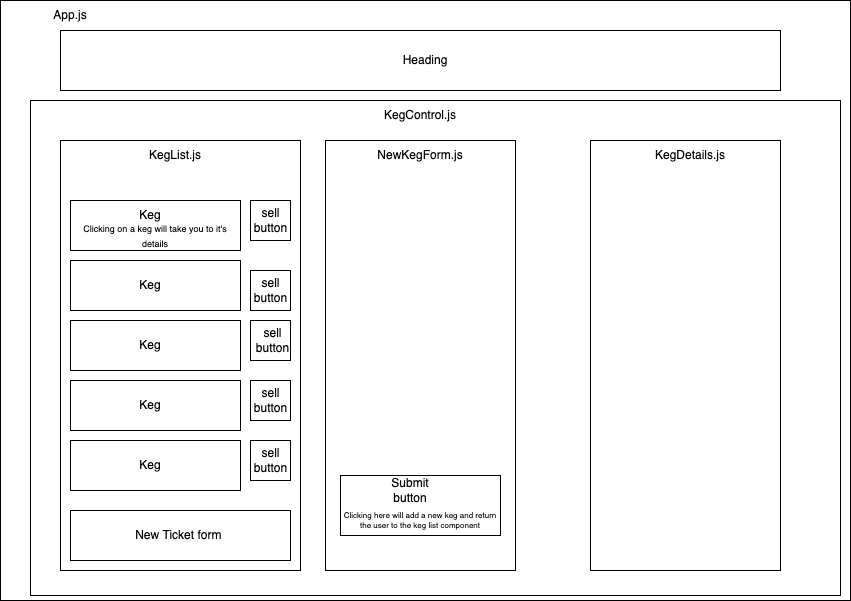

The diagram above was exported from draw.io. Its source (the exported page's mxGraphModel, read from the mxfile embedded in the PNG):
<mxGraphModel dx="1298" dy="770" grid="1" gridSize="10" guides="1" tooltips="1" connect="1" arrows="1" fold="1" page="1" pageScale="1" pageWidth="850" pageHeight="1100" math="0" shadow="0">
  <root>
    <mxCell id="0" />
    <mxCell id="1" parent="0" />
    <mxCell id="brdxfqALXL5jnNFgV9CJ-1" value="" style="rounded=0;whiteSpace=wrap;html=1;" vertex="1" parent="1">
      <mxGeometry y="40" width="850" height="600" as="geometry" />
    </mxCell>
    <mxCell id="brdxfqALXL5jnNFgV9CJ-2" value="App.js" style="text;html=1;strokeColor=none;fillColor=none;align=center;verticalAlign=middle;whiteSpace=wrap;rounded=0;" vertex="1" parent="1">
      <mxGeometry x="40" y="40" width="60" height="30" as="geometry" />
    </mxCell>
    <mxCell id="brdxfqALXL5jnNFgV9CJ-3" value="" style="rounded=0;whiteSpace=wrap;html=1;" vertex="1" parent="1">
      <mxGeometry x="60" y="70" width="720" height="60" as="geometry" />
    </mxCell>
    <mxCell id="brdxfqALXL5jnNFgV9CJ-4" value="Heading" style="text;html=1;strokeColor=none;fillColor=none;align=center;verticalAlign=middle;whiteSpace=wrap;rounded=0;" vertex="1" parent="1">
      <mxGeometry x="380" y="85" width="90" height="30" as="geometry" />
    </mxCell>
    <mxCell id="brdxfqALXL5jnNFgV9CJ-25" value="" style="rounded=0;whiteSpace=wrap;html=1;" vertex="1" parent="1">
      <mxGeometry x="30" y="140" width="810" height="495" as="geometry" />
    </mxCell>
    <mxCell id="brdxfqALXL5jnNFgV9CJ-10" value="" style="rounded=0;whiteSpace=wrap;html=1;" vertex="1" parent="1">
      <mxGeometry x="60" y="180" width="240" height="430" as="geometry" />
    </mxCell>
    <mxCell id="brdxfqALXL5jnNFgV9CJ-11" value="KegList.js" style="text;html=1;strokeColor=none;fillColor=none;align=center;verticalAlign=middle;whiteSpace=wrap;rounded=0;" vertex="1" parent="1">
      <mxGeometry x="120" y="180" width="110" height="30" as="geometry" />
    </mxCell>
    <mxCell id="brdxfqALXL5jnNFgV9CJ-12" value="" style="rounded=0;whiteSpace=wrap;html=1;" vertex="1" parent="1">
      <mxGeometry x="325" y="180" width="190" height="430" as="geometry" />
    </mxCell>
    <mxCell id="brdxfqALXL5jnNFgV9CJ-13" value="NewKegForm.js" style="text;html=1;strokeColor=none;fillColor=none;align=center;verticalAlign=middle;whiteSpace=wrap;rounded=0;" vertex="1" parent="1">
      <mxGeometry x="350" y="180" width="140" height="30" as="geometry" />
    </mxCell>
    <mxCell id="brdxfqALXL5jnNFgV9CJ-15" value="" style="rounded=0;whiteSpace=wrap;html=1;" vertex="1" parent="1">
      <mxGeometry x="590" y="180" width="190" height="430" as="geometry" />
    </mxCell>
    <mxCell id="brdxfqALXL5jnNFgV9CJ-16" value="KegDetails.js" style="text;html=1;strokeColor=none;fillColor=none;align=center;verticalAlign=middle;whiteSpace=wrap;rounded=0;" vertex="1" parent="1">
      <mxGeometry x="630" y="180" width="120" height="30" as="geometry" />
    </mxCell>
    <mxCell id="brdxfqALXL5jnNFgV9CJ-17" value="" style="rounded=0;whiteSpace=wrap;html=1;" vertex="1" parent="1">
      <mxGeometry x="70" y="240" width="170" height="50" as="geometry" />
    </mxCell>
    <mxCell id="brdxfqALXL5jnNFgV9CJ-18" value="" style="rounded=0;whiteSpace=wrap;html=1;" vertex="1" parent="1">
      <mxGeometry x="70" y="300" width="170" height="50" as="geometry" />
    </mxCell>
    <mxCell id="brdxfqALXL5jnNFgV9CJ-19" value="" style="rounded=0;whiteSpace=wrap;html=1;" vertex="1" parent="1">
      <mxGeometry x="70" y="360" width="170" height="50" as="geometry" />
    </mxCell>
    <mxCell id="brdxfqALXL5jnNFgV9CJ-20" value="" style="rounded=0;whiteSpace=wrap;html=1;" vertex="1" parent="1">
      <mxGeometry x="70" y="420" width="170" height="50" as="geometry" />
    </mxCell>
    <mxCell id="brdxfqALXL5jnNFgV9CJ-21" value="" style="rounded=0;whiteSpace=wrap;html=1;" vertex="1" parent="1">
      <mxGeometry x="70" y="480" width="170" height="50" as="geometry" />
    </mxCell>
    <mxCell id="brdxfqALXL5jnNFgV9CJ-22" value="" style="rounded=0;whiteSpace=wrap;html=1;" vertex="1" parent="1">
      <mxGeometry x="70" y="550" width="220" height="50" as="geometry" />
    </mxCell>
    <mxCell id="brdxfqALXL5jnNFgV9CJ-26" value="" style="whiteSpace=wrap;html=1;aspect=fixed;" vertex="1" parent="1">
      <mxGeometry x="250" y="240" width="40" height="40" as="geometry" />
    </mxCell>
    <mxCell id="brdxfqALXL5jnNFgV9CJ-27" value="" style="whiteSpace=wrap;html=1;aspect=fixed;" vertex="1" parent="1">
      <mxGeometry x="250" y="420" width="40" height="40" as="geometry" />
    </mxCell>
    <mxCell id="brdxfqALXL5jnNFgV9CJ-28" value="" style="whiteSpace=wrap;html=1;aspect=fixed;" vertex="1" parent="1">
      <mxGeometry x="250" y="310" width="40" height="40" as="geometry" />
    </mxCell>
    <mxCell id="brdxfqALXL5jnNFgV9CJ-29" value="" style="whiteSpace=wrap;html=1;aspect=fixed;" vertex="1" parent="1">
      <mxGeometry x="250" y="360" width="40" height="40" as="geometry" />
    </mxCell>
    <mxCell id="brdxfqALXL5jnNFgV9CJ-31" value="" style="whiteSpace=wrap;html=1;aspect=fixed;" vertex="1" parent="1">
      <mxGeometry x="250" y="480" width="40" height="40" as="geometry" />
    </mxCell>
    <mxCell id="brdxfqALXL5jnNFgV9CJ-32" value="Keg&lt;span style=&quot;color: rgba(0 , 0 , 0 , 0) ; font-family: monospace ; font-size: 0px&quot;&gt;%3CmxGraphModel%3E%3Croot%3E%3CmxCell%20id%3D%220%22%2F%3E%3CmxCell%20id%3D%221%22%20parent%3D%220%22%2F%3E%3CmxCell%20id%3D%222%22%20value%3D%22%22%20style%3D%22whiteSpace%3Dwrap%3Bhtml%3D1%3Baspect%3Dfixed%3B%22%20vertex%3D%221%22%20parent%3D%221%22%3E%3CmxGeometry%20x%3D%22250%22%20y%3D%22250%22%20width%3D%2230%22%20height%3D%2230%22%20as%3D%22geometry%22%2F%3E%3C%2FmxCell%3E%3C%2Froot%3E%3C%2FmxGraphModel%3E&lt;/span&gt;" style="text;html=1;strokeColor=none;fillColor=none;align=center;verticalAlign=middle;whiteSpace=wrap;rounded=0;" vertex="1" parent="1">
      <mxGeometry x="120" y="240" width="60" height="30" as="geometry" />
    </mxCell>
    <mxCell id="brdxfqALXL5jnNFgV9CJ-33" value="Keg&lt;span style=&quot;color: rgba(0 , 0 , 0 , 0) ; font-family: monospace ; font-size: 0px&quot;&gt;%3CmxGraphModel%3E%3Croot%3E%3CmxCell%20id%3D%220%22%2F%3E%3CmxCell%20id%3D%221%22%20parent%3D%220%22%2F%3E%3CmxCell%20id%3D%222%22%20value%3D%22%22%20style%3D%22whiteSpace%3Dwrap%3Bhtml%3D1%3Baspect%3Dfixed%3B%22%20vertex%3D%221%22%20parent%3D%221%22%3E%3CmxGeometry%20x%3D%22250%22%20y%3D%22250%22%20width%3D%2230%22%20height%3D%2230%22%20as%3D%22geometry%22%2F%3E%3C%2FmxCell%3E%3C%2Froot%3E%3C%2FmxGraphModel%3E&lt;/span&gt;" style="text;html=1;strokeColor=none;fillColor=none;align=center;verticalAlign=middle;whiteSpace=wrap;rounded=0;" vertex="1" parent="1">
      <mxGeometry x="120" y="310" width="60" height="30" as="geometry" />
    </mxCell>
    <mxCell id="brdxfqALXL5jnNFgV9CJ-35" value="Keg&lt;span style=&quot;color: rgba(0 , 0 , 0 , 0) ; font-family: monospace ; font-size: 0px&quot;&gt;%3CmxGraphModel%3E%3Croot%3E%3CmxCell%20id%3D%220%22%2F%3E%3CmxCell%20id%3D%221%22%20parent%3D%220%22%2F%3E%3CmxCell%20id%3D%222%22%20value%3D%22%22%20style%3D%22whiteSpace%3Dwrap%3Bhtml%3D1%3Baspect%3Dfixed%3B%22%20vertex%3D%221%22%20parent%3D%221%22%3E%3CmxGeometry%20x%3D%22250%22%20y%3D%22250%22%20width%3D%2230%22%20height%3D%2230%22%20as%3D%22geometry%22%2F%3E%3C%2FmxCell%3E%3C%2Froot%3E%3C%2FmxGraphModel%3E&lt;/span&gt;" style="text;html=1;strokeColor=none;fillColor=none;align=center;verticalAlign=middle;whiteSpace=wrap;rounded=0;" vertex="1" parent="1">
      <mxGeometry x="120" y="370" width="60" height="30" as="geometry" />
    </mxCell>
    <mxCell id="brdxfqALXL5jnNFgV9CJ-36" value="Keg&lt;span style=&quot;color: rgba(0 , 0 , 0 , 0) ; font-family: monospace ; font-size: 0px&quot;&gt;%3CmxGraphModel%3E%3Croot%3E%3CmxCell%20id%3D%220%22%2F%3E%3CmxCell%20id%3D%221%22%20parent%3D%220%22%2F%3E%3CmxCell%20id%3D%222%22%20value%3D%22%22%20style%3D%22whiteSpace%3Dwrap%3Bhtml%3D1%3Baspect%3Dfixed%3B%22%20vertex%3D%221%22%20parent%3D%221%22%3E%3CmxGeometry%20x%3D%22250%22%20y%3D%22250%22%20width%3D%2230%22%20height%3D%2230%22%20as%3D%22geometry%22%2F%3E%3C%2FmxCell%3E%3C%2Froot%3E%3C%2FmxGraphModel%3E&lt;/span&gt;" style="text;html=1;strokeColor=none;fillColor=none;align=center;verticalAlign=middle;whiteSpace=wrap;rounded=0;" vertex="1" parent="1">
      <mxGeometry x="120" y="430" width="60" height="30" as="geometry" />
    </mxCell>
    <mxCell id="brdxfqALXL5jnNFgV9CJ-37" value="Keg&lt;span style=&quot;color: rgba(0 , 0 , 0 , 0) ; font-family: monospace ; font-size: 0px&quot;&gt;%3CmxGraphModel%3E%3Croot%3E%3CmxCell%20id%3D%220%22%2F%3E%3CmxCell%20id%3D%221%22%20parent%3D%220%22%2F%3E%3CmxCell%20id%3D%222%22%20value%3D%22%22%20style%3D%22whiteSpace%3Dwrap%3Bhtml%3D1%3Baspect%3Dfixed%3B%22%20vertex%3D%221%22%20parent%3D%221%22%3E%3CmxGeometry%20x%3D%22250%22%20y%3D%22250%22%20width%3D%2230%22%20height%3D%2230%22%20as%3D%22geometry%22%2F%3E%3C%2FmxCell%3E%3C%2Froot%3E%3C%2FmxGraphModel%3E&lt;/span&gt;" style="text;html=1;strokeColor=none;fillColor=none;align=center;verticalAlign=middle;whiteSpace=wrap;rounded=0;" vertex="1" parent="1">
      <mxGeometry x="120" y="490" width="60" height="30" as="geometry" />
    </mxCell>
    <mxCell id="brdxfqALXL5jnNFgV9CJ-38" value="New Ticket form&amp;nbsp;" style="text;html=1;strokeColor=none;fillColor=none;align=center;verticalAlign=middle;whiteSpace=wrap;rounded=0;" vertex="1" parent="1">
      <mxGeometry x="120" y="560" width="120" height="30" as="geometry" />
    </mxCell>
    <mxCell id="brdxfqALXL5jnNFgV9CJ-39" value="sell button" style="text;html=1;strokeColor=none;fillColor=none;align=center;verticalAlign=middle;whiteSpace=wrap;rounded=0;" vertex="1" parent="1">
      <mxGeometry x="242.5" y="245" width="55" height="30" as="geometry" />
    </mxCell>
    <mxCell id="brdxfqALXL5jnNFgV9CJ-41" value="sell button" style="text;html=1;strokeColor=none;fillColor=none;align=center;verticalAlign=middle;whiteSpace=wrap;rounded=0;" vertex="1" parent="1">
      <mxGeometry x="242.5" y="485" width="55" height="30" as="geometry" />
    </mxCell>
    <mxCell id="brdxfqALXL5jnNFgV9CJ-42" value="sell button" style="text;html=1;strokeColor=none;fillColor=none;align=center;verticalAlign=middle;whiteSpace=wrap;rounded=0;" vertex="1" parent="1">
      <mxGeometry x="242.5" y="315" width="55" height="30" as="geometry" />
    </mxCell>
    <mxCell id="brdxfqALXL5jnNFgV9CJ-43" value="sell button" style="text;html=1;strokeColor=none;fillColor=none;align=center;verticalAlign=middle;whiteSpace=wrap;rounded=0;" vertex="1" parent="1">
      <mxGeometry x="245" y="365" width="55" height="30" as="geometry" />
    </mxCell>
    <mxCell id="brdxfqALXL5jnNFgV9CJ-44" value="sell button" style="text;html=1;strokeColor=none;fillColor=none;align=center;verticalAlign=middle;whiteSpace=wrap;rounded=0;" vertex="1" parent="1">
      <mxGeometry x="242.5" y="425" width="55" height="30" as="geometry" />
    </mxCell>
    <mxCell id="brdxfqALXL5jnNFgV9CJ-47" value="&lt;font style=&quot;font-size: 9px&quot;&gt;Clicking on a keg will take you to it's details&lt;/font&gt;" style="text;html=1;strokeColor=none;fillColor=none;align=center;verticalAlign=middle;whiteSpace=wrap;rounded=0;" vertex="1" parent="1">
      <mxGeometry x="70" y="260" width="170" height="30" as="geometry" />
    </mxCell>
    <mxCell id="brdxfqALXL5jnNFgV9CJ-48" value="" style="rounded=0;whiteSpace=wrap;html=1;fontSize=9;" vertex="1" parent="1">
      <mxGeometry x="340" y="515" width="160" height="60" as="geometry" />
    </mxCell>
    <mxCell id="brdxfqALXL5jnNFgV9CJ-49" value="Submit button" style="text;html=1;strokeColor=none;fillColor=none;align=center;verticalAlign=middle;whiteSpace=wrap;rounded=0;fontSize=12;" vertex="1" parent="1">
      <mxGeometry x="380" y="515" width="60" height="30" as="geometry" />
    </mxCell>
    <mxCell id="brdxfqALXL5jnNFgV9CJ-50" value="Clicking here will add a new keg and return the user to the keg list component" style="text;html=1;strokeColor=none;fillColor=none;align=center;verticalAlign=middle;whiteSpace=wrap;rounded=0;fontSize=8;" vertex="1" parent="1">
      <mxGeometry x="340" y="545" width="160" height="30" as="geometry" />
    </mxCell>
    <mxCell id="brdxfqALXL5jnNFgV9CJ-53" value="KegControl.js" style="text;html=1;strokeColor=none;fillColor=none;align=center;verticalAlign=middle;whiteSpace=wrap;rounded=0;fontSize=12;" vertex="1" parent="1">
      <mxGeometry x="390" y="140" width="60" height="30" as="geometry" />
    </mxCell>
  </root>
</mxGraphModel>